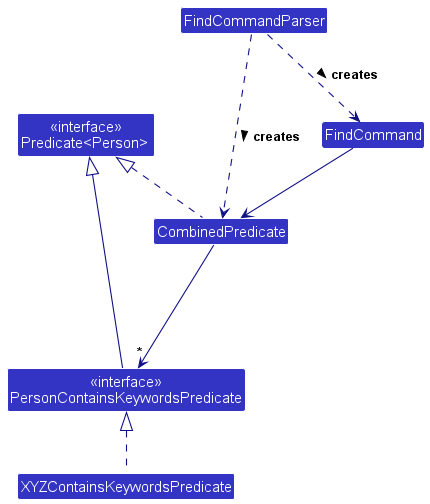

The diagram above was rendered by PlantUML. Its source (embedded in the PNG):
@startuml
!include style.puml
skinparam arrowThickness 1.1
skinparam arrowColor LOGIC_COLOR_T4
skinparam classBackgroundColor LOGIC_COLOR

Class "<<interface>>\nPredicate<Person> " as PredicatePerson
Class "<<interface>>\nPersonContainsKeywordsPredicate" as PersonContainsKeywordsPredicate
CombinedPredicate .up.|> PredicatePerson
PersonContainsKeywordsPredicate -up-|> PredicatePerson
CombinedPredicate---> "*"PersonContainsKeywordsPredicate
XYZContainsKeywordsPredicate .up.|> PersonContainsKeywordsPredicate


FindCommandParser ..> CombinedPredicate : creates >
FindCommandParser ..> FindCommand : creates >
FindCommand-->CombinedPredicate
@enduml